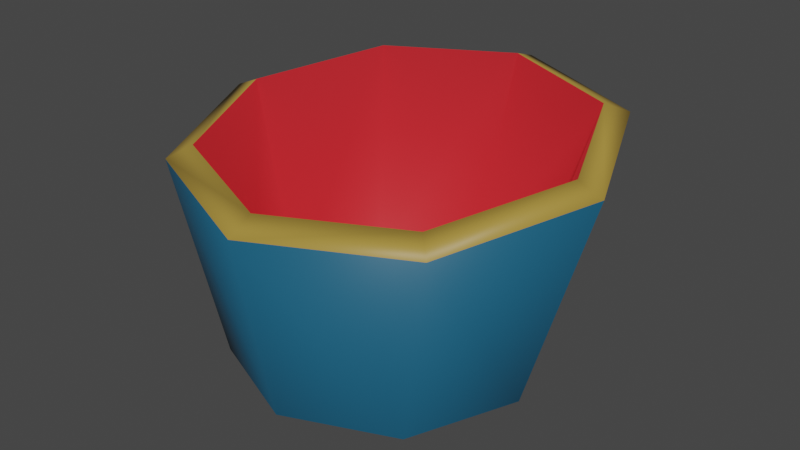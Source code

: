 # Source: return_bin.blend  (saved by Blender 3.0.42; exported with 4.5.12 LTS)
import bpy
from mathutils import Matrix  # noqa: F401  (used for matrix-valued properties, if any)

bpy.ops.wm.read_factory_settings(use_empty=True)
scene = bpy.context.scene
scene.name = 'Scene'

# ---- collections
col_collection = bpy.data.collections.new('Collection'); scene.collection.children.link(col_collection)

# ---- materials (node trees are filled in below, after node groups)
mat_return_bin_outside = bpy.data.materials.new('return_bin_outside')
mat_return_bin_outside.use_transparent_shadow = False
mat_return_bin_inside = bpy.data.materials.new('return_bin_inside')
mat_return_bin_inside.use_transparent_shadow = False
mat_return_bin_rim = bpy.data.materials.new('return_bin_rim')
mat_return_bin_rim.use_transparent_shadow = False

# ---- material node trees
mat_return_bin_outside.use_nodes = True; mat_return_bin_outside.node_tree.nodes.clear()
_N = mat_return_bin_outside.node_tree.nodes; _L = mat_return_bin_outside.node_tree.links
n0 = _N.new('ShaderNodeBsdfPrincipled'); n0.name = 'Principled BSDF'; n0.location = (10, 300)
n0.distribution = 'GGX'
n0.subsurface_method = 'RANDOM_WALK_SKIN'
n0.inputs[0].default_value = (0.01025, 0.1076, 0.196, 1.0)
n0.inputs[3].default_value = 1.45
n0.inputs[27].default_value = (0.0, 0.0, 0.0, 1.0)
n0.inputs[28].default_value = 1.0
n1 = _N.new('ShaderNodeOutputMaterial'); n1.name = 'Material Output'; n1.location = (300, 300)
_L.new(n0.outputs[0], n1.inputs[0])
n1.is_active_output = True
mat_return_bin_inside.use_nodes = True; mat_return_bin_inside.node_tree.nodes.clear()
_N = mat_return_bin_inside.node_tree.nodes; _L = mat_return_bin_inside.node_tree.links
n0 = _N.new('ShaderNodeBsdfPrincipled'); n0.name = 'Principled BSDF'; n0.location = (10, 300)
n0.distribution = 'GGX'
n0.subsurface_method = 'RANDOM_WALK_SKIN'
n0.inputs[0].default_value = (0.6266, 0.01743, 0.02485, 1.0)
n0.inputs[3].default_value = 1.45
n0.inputs[27].default_value = (0.0, 0.0, 0.0, 1.0)
n0.inputs[28].default_value = 1.0
n1 = _N.new('ShaderNodeOutputMaterial'); n1.name = 'Material Output'; n1.location = (300, 300)
_L.new(n0.outputs[0], n1.inputs[0])
n1.is_active_output = True
mat_return_bin_rim.use_nodes = True; mat_return_bin_rim.node_tree.nodes.clear()
_N = mat_return_bin_rim.node_tree.nodes; _L = mat_return_bin_rim.node_tree.links
n0 = _N.new('ShaderNodeBsdfPrincipled'); n0.name = 'Principled BSDF'; n0.location = (10, 300)
n0.distribution = 'GGX'
n0.subsurface_method = 'RANDOM_WALK_SKIN'
n0.inputs[0].default_value = (0.402, 0.2609, 0.04661, 1.0)
n0.inputs[3].default_value = 1.45
n0.inputs[27].default_value = (0.0, 0.0, 0.0, 1.0)
n0.inputs[28].default_value = 1.0
n1 = _N.new('ShaderNodeOutputMaterial'); n1.name = 'Material Output'; n1.location = (300, 300)
_L.new(n0.outputs[0], n1.inputs[0])
n1.is_active_output = True

# ---- world
world_world = bpy.data.worlds.new('World'); scene.world = world_world
world_world.use_nodes = True; world_world.node_tree.nodes.clear()
_N = world_world.node_tree.nodes; _L = world_world.node_tree.links
n0 = _N.new('ShaderNodeOutputWorld'); n0.name = 'World Output'; n0.location = (300, 300)
n1 = _N.new('ShaderNodeBackground'); n1.name = 'Background'; n1.location = (10, 300)
n1.inputs[0].default_value = (0.05088, 0.05088, 0.05088, 1.0)
_L.new(n1.outputs[0], n0.inputs[0])
n0.is_active_output = True
world_world.color = (0.05088, 0.05088, 0.05088)
world_world.use_sun_shadow = False
world_world.sun_shadow_jitter_overblur = 0.0

# ---- meshes
me_return_bin = bpy.data.meshes.new('return_bin')
me_return_bin.from_pydata([(0.3578, -0.02132, 2.98e-08), (0.4997, 0.02132, 0.5237), (0.2468, -0.2894, 2.98e-08), (0.3471, -0.3451, 0.4861), (-0.02132, -0.4005, 2.98e-08), (-0.02132, -0.4969, 0.4705), (-0.2894, -0.2894, 2.98e-08), (-0.3897, -0.3451, 0.4861), (-0.4005, -0.02132, 2.98e-08), (-0.5423, 0.02132, 0.5237), (-0.2894, 0.2468, 2.98e-08), (-0.3897, 0.3878, 0.5613), (-0.02132, 0.3578, 2.98e-08), (-0.02132, 0.5396, 0.5769), (0.2468, 0.2468, 2.98e-08), (0.3471, 0.3878, 0.5613), (0.3028, -0.3011, 0.5176), (0.4371, 0.02132, 0.5507), (-0.02132, -0.4347, 0.5039), (-0.3455, -0.3011, 0.5176), (-0.4797, 0.02132, 0.5507), (-0.3455, 0.3438, 0.5838), (-0.02132, 0.4773, 0.5976), (0.3028, 0.3438, 0.5838), (0.197, -0.2397, 0.0549), (0.2875, -0.02132, 0.0549), (-0.02132, -0.3301, 0.0549), (-0.2397, -0.2397, 0.0549), (-0.3301, -0.02132, 0.0549), (-0.2397, 0.197, 0.0549), (-0.02132, 0.2875, 0.0549), (0.197, 0.197, 0.0549)], [], [(0, 1, 3, 2), (2, 3, 5, 4), (4, 5, 7, 6), (6, 7, 9, 8), (8, 9, 11, 10), (10, 11, 13, 12), (5, 3, 16, 18), (12, 13, 15, 14), (14, 15, 1, 0), (20, 19, 27, 28), (11, 9, 20, 21), (1, 15, 23, 17), (3, 1, 17, 16), (7, 5, 18, 19), (13, 11, 21, 22), (9, 7, 19, 20), (15, 13, 22, 23), (24, 25, 31, 30, 29, 28, 27, 26), (18, 16, 24, 26), (23, 22, 30, 31), (21, 20, 28, 29), (19, 18, 26, 27), (16, 17, 25, 24), (17, 23, 31, 25), (22, 21, 29, 30)])
me_return_bin.polygons.foreach_set('use_smooth', [True] * 25)
me_return_bin.polygons.foreach_set('material_index', [0, 0, 0, 0, 0, 0, 2, 0, 0, 1, 2, 2, 2, 2, 2, 2, 2, 2, 1, 1, 1, 1, 1, 1, 1])
_uv = me_return_bin.uv_layers.new(name='UVMap')
_uv.uv.foreach_set('vector', [1.0, 0.5, 1.0, 1.0, 0.875, 1.0, 0.875, 0.5, 0.875, 0.5, 0.875, 1.0, 0.75, 1.0, 0.75, 0.5, 0.75, 0.5, 0.75, 1.0, 0.625, 1.0, 0.625, 0.5, 0.625, 0.5, 0.625, 1.0, 0.5, 1.0, 0.5, 0.5, 0.5, 0.5, 0.5, 1.0, 0.375, 1.0, 0.375, 0.5, 0.375, 0.5, 0.375, 1.0, 0.25, 1.0, 0.25, 0.5, 0.75, 1.0, 0.875, 1.0, 0.875, 1.0, 0.75, 1.0, 0.25, 0.5, 0.25, 1.0, 0.125, 1.0, 0.125, 0.5, 0.125, 0.5, 0.125, 1.0, 0.0, 1.0, 0.0, 0.5, 0.5, 1.0, 0.625, 1.0, 0.625, 1.0, 0.5, 1.0, 0.375, 1.0, 0.5, 1.0, 0.5, 1.0, 0.375, 1.0, 0.0, 1.0, 0.125, 1.0, 0.125, 1.0, 0.0, 1.0, 0.875, 1.0, 1.0, 1.0, 1.0, 1.0, 0.875, 1.0, 0.625, 1.0, 0.75, 1.0, 0.75, 1.0, 0.625, 1.0, 0.25, 1.0, 0.375, 1.0, 0.375, 1.0, 0.25, 1.0, 0.5, 1.0, 0.625, 1.0, 0.625, 1.0, 0.5, 1.0, 0.125, 1.0, 0.25, 1.0, 0.25, 1.0, 0.125, 1.0, 0.4197, 0.4197, 0.25, 0.49, 0.08029, 0.4197, 0.01, 0.25, 0.08029, 0.08029, 0.25, 0.01, 0.4197, 0.08029, 0.49, 0.25, 0.75, 1.0, 0.875, 1.0, 0.875, 1.0, 0.75, 1.0, 0.125, 1.0, 0.25, 1.0, 0.25, 1.0, 0.125, 1.0, 0.375, 1.0, 0.5, 1.0, 0.5, 1.0, 0.375, 1.0, 0.625, 1.0, 0.75, 1.0, 0.75, 1.0, 0.625, 1.0, 0.875, 1.0, 1.0, 1.0, 1.0, 1.0, 0.875, 1.0, 0.0, 1.0, 0.125, 1.0, 0.125, 1.0, 0.0, 1.0, 0.25, 1.0, 0.375, 1.0, 0.375, 1.0, 0.25, 1.0])
me_return_bin.materials.append(mat_return_bin_outside)
me_return_bin.materials.append(mat_return_bin_inside)
me_return_bin.materials.append(mat_return_bin_rim)
me_return_bin.use_remesh_fix_poles = True
me_return_bin.use_remesh_preserve_attributes = False
me_return_bin.update()

# ---- objects
ob_return_bin = bpy.data.objects.new('return_bin', me_return_bin)

# ---- transforms, parenting, visibility, modifiers, constraints
ob_return_bin.location = (0.0, 0.0, 0.0)

# ---- collection membership
col_collection.objects.link(ob_return_bin)

# ---- scene / render settings (as saved in the file)
scene.frame_start = 1; scene.frame_end = 250; scene.frame_set(1)
scene.render.engine = 'BLENDER_EEVEE_NEXT'
scene.cycles.sampling_pattern = 'TABULATED_SOBOL'
scene.cycles.use_light_tree = False
scene.view_settings.view_transform = 'Filmic'
bpy.context.view_layer.update()

# ---- added for rendering (the .blend has no active camera and no usable light): camera, sun
cam_auto = bpy.data.cameras.new('AutoCamera')
cam_auto.lens = 50.0
cam_auto.sensor_width = 36.0
cam_auto.clip_end = 1000.0
ob_auto_camera = bpy.data.objects.new('AutoCamera', cam_auto)
scene.collection.objects.link(ob_auto_camera)
ob_auto_camera.location = (1.44656, -1.74013, 1.47307)
ob_auto_camera.rotation_euler = (1.09748, -7.21219e-08, 0.694738)
scene.camera = ob_auto_camera
light_auto_sun = bpy.data.lights.new('AutoSun', 'SUN')
light_auto_sun.energy = 3.0
light_auto_sun.angle = 0.0523599
ob_auto_sun = bpy.data.objects.new('AutoSun', light_auto_sun)
scene.collection.objects.link(ob_auto_sun)
ob_auto_sun.rotation_euler = (0.872665, 0.174533, 0.523599)
bpy.context.view_layer.update()
